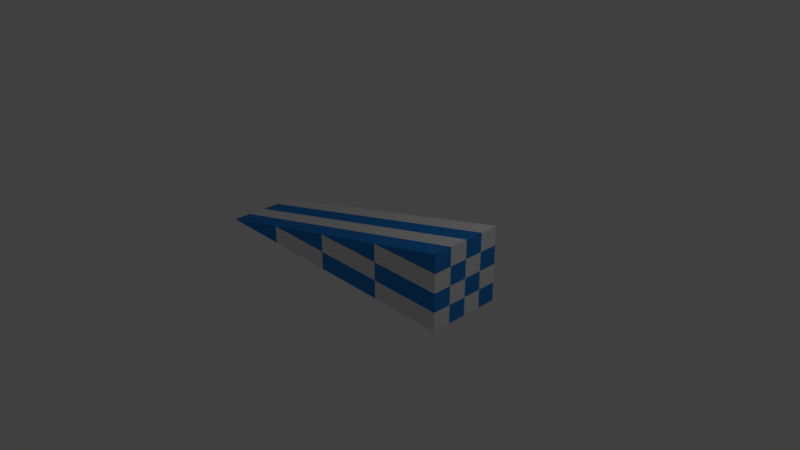 # Source: slope1.blend  (saved by Blender 2.79.0; exported with 4.5.12 LTS)
import bpy
from mathutils import Matrix  # noqa: F401  (used for matrix-valued properties, if any)

bpy.ops.wm.read_factory_settings(use_empty=True)
scene = bpy.context.scene
scene.name = 'Scene'

# ---- collections
col_collection_1 = bpy.data.collections.new('Collection 1'); scene.collection.children.link(col_collection_1)

# ---- images (referenced by path relative to the original .blend; pixels are not part of the script)
import os
ASSET_DIR = os.environ.get("B2B_ASSET_DIR", "")  # directory of the original .blend (textures are referenced by path, not embedded)
HERE = os.path.dirname(os.path.abspath(__file__))  # packed textures are extracted next to this script under _unpacked/

def load_image(name, relpath, width, height, colorspace="sRGB"):
    """Load a texture the original file referenced (path relative to the .blend, or extracted next to this script)."""
    p = next((c for c in (os.path.join(HERE, relpath), os.path.join(ASSET_DIR, relpath)) if relpath and os.path.exists(c)), "")
    if p:
        img = bpy.data.images.load(p, check_existing=True)
        img.name = name
    else:  # same state as the original file: an image datablock whose file is absent (Cycles renders it pink)
        img = bpy.data.images.new(name, width, height)
        img.source = "FILE"
        img.filepath = "//" + (relpath or name)
    img.colorspace_settings.name = colorspace
    return img
img_slope1 = load_image('slope1', '', 1024, 1024, 'sRGB')

# ---- materials (node trees are filled in below, after node groups)
mat_material = bpy.data.materials.new('Material')
mat_material.alpha_threshold = 0.0
mat_material.use_transparent_shadow = False
mat_material.roughness = 0.5

# ---- material node trees
mat_material.use_nodes = True; mat_material.node_tree.nodes.clear()
_N = mat_material.node_tree.nodes; _L = mat_material.node_tree.links
n0 = _N.new('ShaderNodeOutputMaterial'); n0.name = 'Material Output'; n0.location = (300, 300)
n1 = _N.new('ShaderNodeBsdfDiffuse'); n1.name = 'Diffuse BSDF'; n1.location = (10, 300)
n2 = _N.new('ShaderNodeTexChecker'); n2.name = 'Checker Texture'; n2.location = (-180, 300)
n2.inputs[2].default_value = (0.02593, 0.2351, 0.691, 1.0)
n2.inputs[3].default_value = 4.0
n3 = _N.new('ShaderNodeTexImage'); n3.name = 'Image Texture'; n3.location = (-426, 357)
n3.width = 140
n3.image = img_slope1
_L.new(n1.outputs[0], n0.inputs[0])
_L.new(n2.outputs[0], n1.inputs[0])
n0.is_active_output = True

# ---- world
world_world = bpy.data.worlds.new('World'); scene.world = world_world
world_world.color = (0.05088, 0.05088, 0.05088)
world_world.use_sun_shadow = False
world_world.sun_shadow_jitter_overblur = 0.0
world_world.cycles.sampling_method = 'MANUAL'

# ---- cameras
cam_camera = bpy.data.cameras.new('Camera')
cam_camera.clip_end = 100.0
cam_camera.lens = 35.0
cam_camera.sensor_width = 32.0
cam_camera.sensor_height = 18.0
cam_camera.ortho_scale = 7.314
cam_camera.dof.focus_distance = 0.0
cam_camera.dof.aperture_fstop = 128.0

# ---- lights
light_lamp = bpy.data.lights.new('Lamp', 'POINT')
light_lamp.transmission_factor = 0.0
light_lamp.cutoff_distance = 30.0
light_lamp.energy = 100.0
light_lamp.shadow_buffer_clip_start = 1.001
light_lamp.shadow_soft_size = 0.1
light_lamp.shadow_maximum_resolution = 0.006
light_lamp.use_absolute_resolution = True

# ---- meshes
me_cube_001 = bpy.data.meshes.new('Cube.001')
me_cube_001.from_pydata([(-1.0, -1.0, -1.0), (-1.0, 1.0, -1.0), (1.0, -1.0, -1.0), (1.0, -1.0, 1.0), (1.0, 1.0, -1.0), (1.0, 1.0, 1.0)], [], [(0, 3, 5, 1), (4, 1, 5), (4, 5, 3, 2), (1, 4, 2, 0), (0, 2, 3)])
_uv = me_cube_001.uv_layers.new(name='UVMap')
_uv.uv.foreach_set('vector', [0.3694, 0.0, 0.3694, 0.5858, 4.404e-08, 0.5858, 0.0, 4.938e-08, 0.7388, 0.4142, 0.7388, 0.8284, 0.3694, 0.4142, 0.7388, 0.4142, 0.3694, 0.4142, 0.3694, 1.111e-07, 0.7388, 0.0, 0.3694, 1.0, 2.202e-08, 1.0, 0.0, 0.5858, 0.3694, 0.5858, 1.0, 0.5858, 0.7388, 0.2929, 1.0, 0.0])
me_cube_001.materials.append(mat_material)
me_cube_001.use_remesh_preserve_volume = False
me_cube_001.use_remesh_preserve_attributes = False
me_cube_001.use_mirror_vertex_groups = False
me_cube_001.update()

# ---- objects
ob_cube = bpy.data.objects.new('Cube', me_cube_001)
ob_lamp = bpy.data.objects.new('Lamp', light_lamp)
ob_camera = bpy.data.objects.new('Camera', cam_camera)

# ---- transforms, parenting, visibility, modifiers, constraints
ob_cube.location = (-0.3333, 0.0, 0.3333)
ob_cube.scale = (2.0, 0.5, 0.5)
ob_cube.lineart.crease_threshold = 0.0
ob_lamp.location = (4.076, 1.005, 5.904)
ob_lamp.rotation_euler = (0.6503, 0.05522, 1.866)
ob_lamp.lock_rotations_4d = False
ob_lamp.empty_display_type = 'ARROWS'
ob_lamp.color = (0.0, 0.0, 0.0, 0.0)
ob_lamp.lineart.crease_threshold = 0.0
ob_camera.location = (7.481, -6.508, 5.344)
ob_camera.rotation_euler = (1.109, 0.0, 0.8149)
ob_camera.lock_rotations_4d = False
ob_camera.empty_display_type = 'ARROWS'
ob_camera.color = (0.0, 0.0, 0.0, 0.0)
ob_camera.display_type = 'WIRE'
ob_camera.lineart.crease_threshold = 0.0

# ---- collection membership
col_collection_1.objects.link(ob_cube)
col_collection_1.objects.link(ob_lamp)
col_collection_1.objects.link(ob_camera)

# ---- scene / render settings (as saved in the file)
scene.camera = ob_camera
scene.frame_start = 1; scene.frame_end = 250; scene.frame_set(1)
scene.render.engine = 'BLENDER_EEVEE_NEXT'
scene.render.resolution_percentage = 50
scene.render.dither_intensity = 0.0
scene.cycles.use_denoising = False
scene.cycles.samples = 128
scene.cycles.sampling_pattern = 'TABULATED_SOBOL'
scene.cycles.use_adaptive_sampling = False
scene.cycles.use_light_tree = False
scene.cycles.blur_glossy = 0.0
scene.cycles.sample_clamp_indirect = 0.0
scene.cycles.bake_type = 'ENVIRONMENT'
scene.view_settings.view_transform = 'Standard'
bpy.context.view_layer.update()
